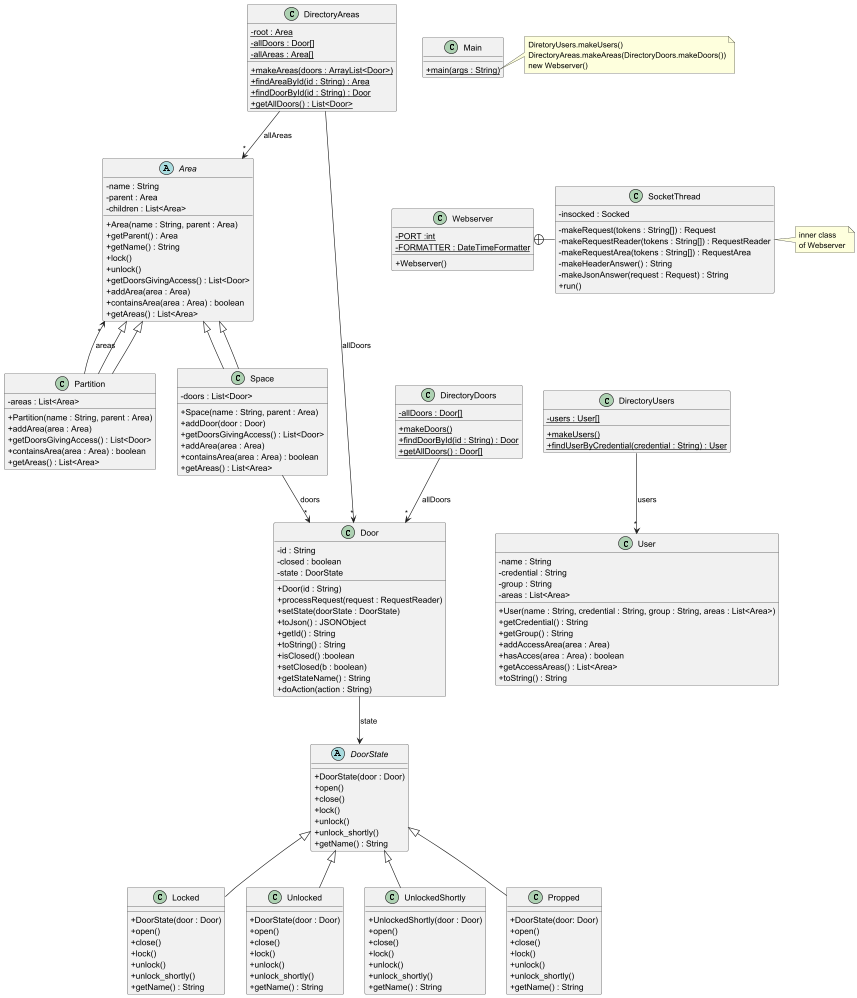

The diagram above was rendered by PlantUML. Its source (embedded in the PNG):
@startuml
'https://plantuml.com/class-diagram
skinparam classAttributeIconSize 0

class Webserver {
- {static} PORT :int
- {static} FORMATTER : DateTimeFormatter
+ Webserver()
}

class SocketThread {
- insocked : Socked
- makeRequest(tokens : String[]) : Request
- makeRequestReader(tokens : String[]) : RequestReader
- makeRequestArea(tokens : String[]) : RequestArea
- makeHeaderAnswer() : String
- makeJsonAnswer(request : Request) : String
+ run()
}

Webserver +-right- SocketThread

note right of SocketThread
inner class
of Webserver
end note

class DirectoryDoors {
- {static} allDoors : Door[]
+ {static} makeDoors()
+ {static} findDoorById(id : String) : Door
+ {static} getAllDoors() : Door[]
}

DirectoryDoors --> "*" Door : "allDoors"

class DirectoryUsers {
- {static} users : User[]
+ {static} makeUsers()
+ {static} findUserByCredential(credential : String) : User
}

DirectoryUsers --> "*" User : "users"

class Door {
- id : String
- closed : boolean
- state : DoorState
+ Door(id : String)
+ processRequest(request : RequestReader)
+ setState(doorState : DoorState)
+ toJson() : JSONObject
+ getId() : String
+ toString() : String
+ isClosed() :boolean
+ setClosed(b : boolean)
+ getStateName() : String
+ doAction(action : String)
}

Door --> DoorState : "state"

abstract class DoorState {
+ DoorState(door : Door)
+ open()
+ close()
+ lock()
+ unlock()
+ unlock_shortly()
+ getName() : String
}

DoorState <|-- Locked
DoorState <|-- Unlocked
DoorState <|-- UnlockedShortly
DoorState <|-- Propped

class Locked {
+ DoorState(door : Door)
+ open()
+ close()
+ lock()
+ unlock()
+ unlock_shortly()
+ getName() : String
}

class Unlocked {
+ DoorState(door : Door)
+ open()
+ close()
+ lock()
+ unlock()
+ unlock_shortly()
+ getName() : String
}

class UnlockedShortly {
+ UnlockedShortly(door : Door)
+ open()
+ close()
+ lock()
+ unlock()
+ unlock_shortly()
+ getName() : String
}

class Propped {
+ DoorState(door: Door)
+ open()
+ close()
+ lock()
+ unlock()
+ unlock_shortly()
+ getName() : String
}

class User {
- name : String
- credential : String
- group : String
- areas : List<Area>
+ User(name : String, credential : String, group : String, areas : List<Area>)
+ getCredential() : String
+ getGroup() : String
+ addAccessArea(area : Area)
+ hasAcces(area : Area) : boolean
+ getAccessAreas() : List<Area>
+ toString() : String
}

class DirectoryAreas {
    - {static} root : Area
    - {static} allDoors : Door[]
    - {static} allAreas : Area[]
    + {static} makeAreas(doors : ArrayList<Door>)
    + {static} findAreaById(id : String) : Area
    + {static} findDoorById(id : String) : Door
    + {static} getAllDoors() : List<Door>
}

DirectoryAreas --> "*" Door : "allDoors"
DirectoryAreas --> "*" Area : "allAreas"

abstract class Area {
    - name : String
    - parent : Area
    - children : List<Area>
    + Area(name : String, parent : Area)
    + getParent() : Area
    + getName() : String
    + lock()
    + unlock()
    + getDoorsGivingAccess() : List<Door>
    + addArea(area : Area)
    + containsArea(area : Area) : boolean
    + getAreas() : List<Area>
}

class Partition extends Area {
    - areas : List<Area>
    + Partition(name : String, parent : Area)
    + addArea(area : Area)
    + getDoorsGivingAccess() : List<Door>
    + containsArea(area : Area) : boolean
    + getAreas() : List<Area>
}

class Space extends Area {
    - doors : List<Door>
    + Space(name : String, parent : Area)
    + addDoor(door : Door)
    + getDoorsGivingAccess() : List<Door>
    + addArea(area : Area)
    + containsArea(area : Area) : boolean
    + getAreas() : List<Area>
}

Area <|-- Partition
Area <|-- Space

Partition --> "*" Area : "areas"
Space --> "*" Door : "doors"

class Main {
+ {static} main(args : String)
}

note right of Main::main
DiretoryUsers.makeUsers()
DirectoryAreas.makeAreas(DirectoryDoors.makeDoors())
new Webserver()
end note

Main -[hidden]down- Webserver
Webserver -[hidden]down- DirectoryDoors
DirectoryDoors -[hidden]right- DirectoryUsers
@enduml